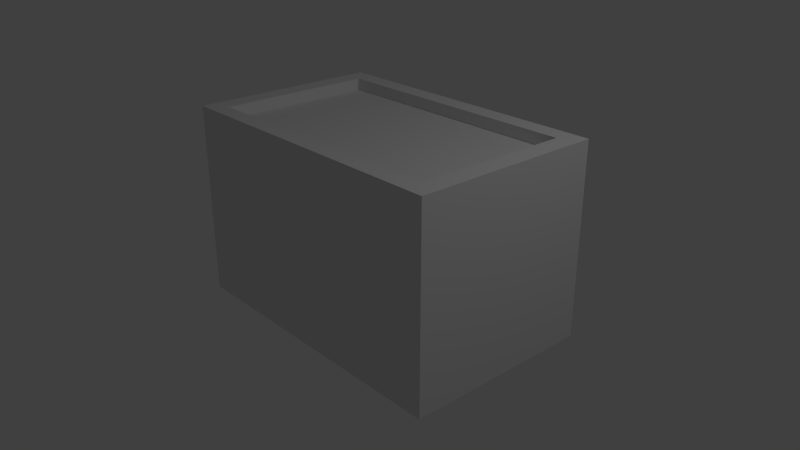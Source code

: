 # Source: 20131118-01.blend  (saved by Blender 2.69.0; exported with 4.5.12 LTS)
import bpy
from mathutils import Matrix  # noqa: F401  (used for matrix-valued properties, if any)

bpy.ops.wm.read_factory_settings(use_empty=True)
scene = bpy.context.scene
scene.name = 'Scene'

# ---- collections
col_collection_1 = bpy.data.collections.new('Collection 1'); scene.collection.children.link(col_collection_1)

# ---- world
world_world = bpy.data.worlds.new('World'); scene.world = world_world
world_world.color = (0.05088, 0.05088, 0.05088)
world_world.use_sun_shadow = False
world_world.sun_shadow_jitter_overblur = 0.0
world_world.cycles.sampling_method = 'MANUAL'
world_world.cycles.sample_map_resolution = 256

# ---- cameras
cam_camera = bpy.data.cameras.new('Camera')
cam_camera.clip_end = 100.0
cam_camera.lens = 35.0
cam_camera.sensor_width = 32.0
cam_camera.sensor_height = 18.0
cam_camera.ortho_scale = 7.314
cam_camera.dof.focus_distance = 0.0
cam_camera.dof.aperture_fstop = 128.0

# ---- lights
light_lamp = bpy.data.lights.new('Lamp', 'POINT')
light_lamp.transmission_factor = 0.0
light_lamp.cutoff_distance = 30.0
light_lamp.energy = 100.0
light_lamp.shadow_buffer_clip_start = 1.001
light_lamp.shadow_soft_size = 0.1
light_lamp.shadow_maximum_resolution = 0.006
light_lamp.use_absolute_resolution = True
light_lamp.cycles.use_multiple_importance_sampling = False

# ---- meshes
me_x = bpy.data.meshes.new('立方体')
me_x.from_pydata([(0.8702, -1.0, 1.0), (0.8702, 1.0, -1.0), (1.0, 1.0, -1.0), (1.0, -1.0, -1.0), (0.8702, -1.0, -1.0), (0.8702, 1.0, 1.0), (1.0, 1.0, 1.0), (1.0, -1.0, 1.0), (0.0, 1.0, 1.0), (0.0, 1.0, -1.0), (0.0, -1.0, 1.0), (0.0, -1.0, -1.0), (0.8702, -0.8279, 1.0), (0.8702, -0.8279, -1.0), (1.0, -0.8279, 1.0), (1.0, -0.8279, -1.0), (0.0, -0.8279, -1.0), (0.0, -0.8279, 1.0), (1.0, 0.8073, -1.0), (0.8702, 0.8073, 1.0), (0.8702, 0.8073, -1.0), (1.0, 0.8073, 1.0), (0.0, 0.8073, -1.0), (0.0, 0.8073, 1.0), (0.8702, -0.8279, 0.876), (0.0, -0.8279, 0.876), (0.8702, 0.8073, 0.876), (0.0, 0.8073, 0.876)], [], [(5, 6, 2, 1), (14, 7, 3, 15), (21, 6, 5, 19), (20, 1, 2, 18), (7, 0, 4, 3), (22, 9, 1, 20), (0, 10, 11, 4), (8, 5, 1, 9), (19, 5, 8, 23), (21, 14, 15, 18), (7, 14, 12, 0), (4, 13, 15, 3), (11, 16, 13, 4), (0, 12, 17, 10), (14, 21, 19, 12), (13, 20, 18, 15), (16, 22, 20, 13), (12, 19, 26, 24), (6, 21, 18, 2), (24, 26, 27, 25), (19, 23, 27, 26), (17, 12, 24, 25)])
me_x.use_remesh_preserve_volume = False
me_x.use_remesh_preserve_attributes = False
me_x.use_mirror_vertex_groups = False
me_x.update()

# ---- objects
ob_x = bpy.data.objects.new('立方体', me_x)
ob_lamp = bpy.data.objects.new('Lamp', light_lamp)
ob_camera = bpy.data.objects.new('Camera', cam_camera)

# ---- transforms, parenting, visibility, modifiers, constraints
ob_x.location = (0.006099, 0.01164, 0.9544)
ob_x.scale = (1.574, 1.0, 1.0)
ob_x.lineart.crease_threshold = 0.0
_m = ob_x.modifiers.new('ミラー', 'MIRROR')
ob_lamp.location = (4.076, 1.005, 5.904)
ob_lamp.rotation_euler = (0.6503, 0.05522, 1.866)
ob_lamp.lock_rotations_4d = False
ob_lamp.empty_display_type = 'ARROWS'
ob_lamp.color = (0.0, 0.0, 0.0, 0.0)
ob_lamp.lineart.crease_threshold = 0.0
ob_camera.location = (5.924, -5.084, 4.386)
ob_camera.rotation_euler = (1.151, 9.188e-06, 0.8417)
ob_camera.lock_rotations_4d = False
ob_camera.empty_display_type = 'ARROWS'
ob_camera.color = (0.0, 0.0, 0.0, 0.0)
ob_camera.display_type = 'WIRE'
ob_camera.lineart.crease_threshold = 0.0

# ---- collection membership
col_collection_1.objects.link(ob_x)
col_collection_1.objects.link(ob_lamp)
col_collection_1.objects.link(ob_camera)

# ---- scene / render settings (as saved in the file)
scene.camera = ob_camera
scene.frame_start = 1; scene.frame_end = 250; scene.frame_set(135)
scene.render.engine = 'BLENDER_EEVEE_NEXT'
scene.render.image_settings.compression = 90
scene.render.resolution_percentage = 50
scene.render.dither_intensity = 0.0
scene.cycles.use_denoising = False
scene.cycles.samples = 10
scene.cycles.sampling_pattern = 'TABULATED_SOBOL'
scene.cycles.light_sampling_threshold = 0.0
scene.cycles.use_adaptive_sampling = False
scene.cycles.use_light_tree = False
scene.cycles.blur_glossy = 0.0
scene.cycles.volume_bounces = 1
scene.cycles.pixel_filter_type = 'GAUSSIAN'
scene.cycles.sample_clamp_indirect = 0.0
scene.view_settings.view_transform = 'Standard'
bpy.context.view_layer.update()
